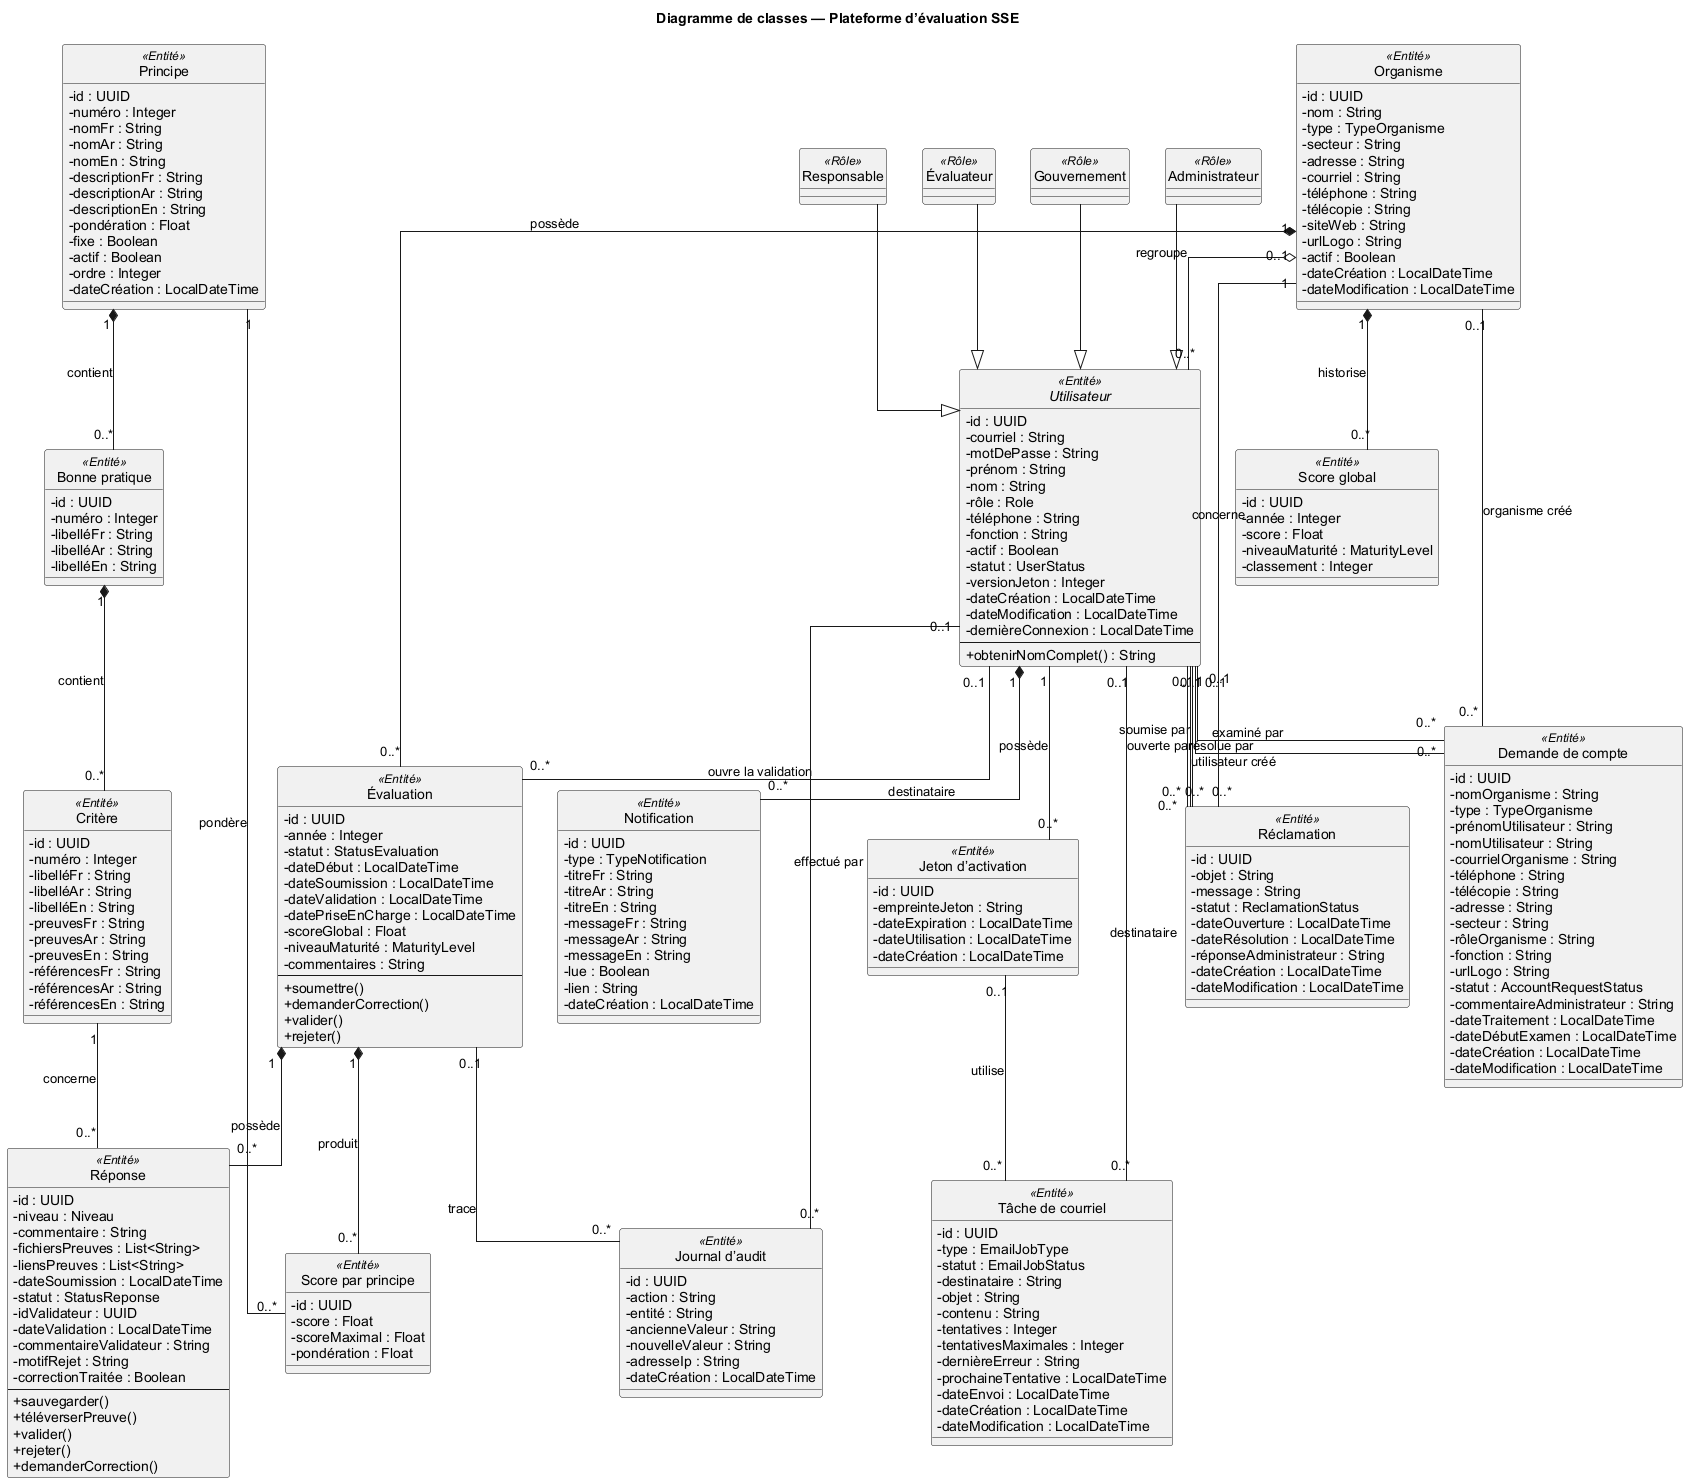

The diagram above was rendered by PlantUML. Its source (embedded in the PNG):
@startuml
title Diagramme de classes — Plateforme d’évaluation SSE

skinparam monochrome true
skinparam shadowing false
skinparam backgroundColor white
skinparam defaultFontName Arial
skinparam classAttributeIconSize 0
skinparam linetype ortho
hide circle

abstract class "Utilisateur" as Utilisateur <<Entité>> {
  - id : UUID
  - courriel : String
  - motDePasse : String
  - prénom : String
  - nom : String
  - rôle : Role
  - téléphone : String
  - fonction : String
  - actif : Boolean
  - statut : UserStatus
  - versionJeton : Integer
  - dateCréation : LocalDateTime
  - dateModification : LocalDateTime
  - dernièreConnexion : LocalDateTime
  --
  + obtenirNomComplet() : String
}

class "Administrateur" as Administrateur <<Rôle>>
class "Responsable" as Responsable <<Rôle>>
class "Évaluateur" as Evaluateur <<Rôle>>
class "Gouvernement" as Gouvernement <<Rôle>>

class "Organisme" as Organisme <<Entité>> {
  - id : UUID
  - nom : String
  - type : TypeOrganisme
  - secteur : String
  - adresse : String
  - courriel : String
  - téléphone : String
  - télécopie : String
  - siteWeb : String
  - urlLogo : String
  - actif : Boolean
  - dateCréation : LocalDateTime
  - dateModification : LocalDateTime
}

class "Principe" as Principe <<Entité>> {
  - id : UUID
  - numéro : Integer
  - nomFr : String
  - nomAr : String
  - nomEn : String
  - descriptionFr : String
  - descriptionAr : String
  - descriptionEn : String
  - pondération : Float
  - fixe : Boolean
  - actif : Boolean
  - ordre : Integer
  - dateCréation : LocalDateTime
}

class "Bonne pratique" as BonnePratique <<Entité>> {
  - id : UUID
  - numéro : Integer
  - libelléFr : String
  - libelléAr : String
  - libelléEn : String
}

class "Critère" as Critere <<Entité>> {
  - id : UUID
  - numéro : Integer
  - libelléFr : String
  - libelléAr : String
  - libelléEn : String
  - preuvesFr : String
  - preuvesAr : String
  - preuvesEn : String
  - référencesFr : String
  - référencesAr : String
  - référencesEn : String
}

class "Évaluation" as Evaluation <<Entité>> {
  - id : UUID
  - année : Integer
  - statut : StatusEvaluation
  - dateDébut : LocalDateTime
  - dateSoumission : LocalDateTime
  - dateValidation : LocalDateTime
  - datePriseEnCharge : LocalDateTime
  - scoreGlobal : Float
  - niveauMaturité : MaturityLevel
  - commentaires : String
  --
  + soumettre()
  + demanderCorrection()
  + valider()
  + rejeter()
}

class "Réponse" as Reponse <<Entité>> {
  - id : UUID
  - niveau : Niveau
  - commentaire : String
  - fichiersPreuves : List<String>
  - liensPreuves : List<String>
  - dateSoumission : LocalDateTime
  - statut : StatusReponse
  - idValidateur : UUID
  - dateValidation : LocalDateTime
  - commentaireValidateur : String
  - motifRejet : String
  - correctionTraitée : Boolean
  --
  + sauvegarder()
  + téléverserPreuve()
  + valider()
  + rejeter()
  + demanderCorrection()
}

class "Score par principe" as ScorePrincipe <<Entité>> {
  - id : UUID
  - score : Float
  - scoreMaximal : Float
  - pondération : Float
}

class "Score global" as GlobalScore <<Entité>> {
  - id : UUID
  - année : Integer
  - score : Float
  - niveauMaturité : MaturityLevel
  - classement : Integer
}

class "Demande de compte" as DemandeCompte <<Entité>> {
  - id : UUID
  - nomOrganisme : String
  - type : TypeOrganisme
  - prénomUtilisateur : String
  - nomUtilisateur : String
  - courrielOrganisme : String
  - téléphone : String
  - télécopie : String
  - adresse : String
  - secteur : String
  - rôleOrganisme : String
  - fonction : String
  - urlLogo : String
  - statut : AccountRequestStatus
  - commentaireAdministrateur : String
  - dateTraitement : LocalDateTime
  - dateDébutExamen : LocalDateTime
  - dateCréation : LocalDateTime
  - dateModification : LocalDateTime
}

class "Réclamation" as Reclamation <<Entité>> {
  - id : UUID
  - objet : String
  - message : String
  - statut : ReclamationStatus
  - dateOuverture : LocalDateTime
  - dateRésolution : LocalDateTime
  - réponseAdministrateur : String
  - dateCréation : LocalDateTime
  - dateModification : LocalDateTime
}

class "Notification" as Notification <<Entité>> {
  - id : UUID
  - type : TypeNotification
  - titreFr : String
  - titreAr : String
  - titreEn : String
  - messageFr : String
  - messageAr : String
  - messageEn : String
  - lue : Boolean
  - lien : String
  - dateCréation : LocalDateTime
}

class "Jeton d’activation" as ActivationToken <<Entité>> {
  - id : UUID
  - empreinteJeton : String
  - dateExpiration : LocalDateTime
  - dateUtilisation : LocalDateTime
  - dateCréation : LocalDateTime
}

class "Tâche de courriel" as EmailJob <<Entité>> {
  - id : UUID
  - type : EmailJobType
  - statut : EmailJobStatus
  - destinataire : String
  - objet : String
  - contenu : String
  - tentatives : Integer
  - tentativesMaximales : Integer
  - dernièreErreur : String
  - prochaineTentative : LocalDateTime
  - dateEnvoi : LocalDateTime
  - dateCréation : LocalDateTime
  - dateModification : LocalDateTime
}

class "Journal d’audit" as JournalAudit <<Entité>> {
  - id : UUID
  - action : String
  - entité : String
  - ancienneValeur : String
  - nouvelleValeur : String
  - adresseIp : String
  - dateCréation : LocalDateTime
}

' Généralisation conceptuelle des rôles.
Administrateur --|> Utilisateur
Responsable --|> Utilisateur
Evaluateur --|> Utilisateur
Gouvernement --|> Utilisateur

' Noyau métier.
Organisme "0..1" o-- "0..*" Utilisateur : regroupe
Organisme "1" *-- "0..*" Evaluation : possède
Organisme "1" *-- "0..*" GlobalScore : historise
Principe "1" *-- "0..*" BonnePratique : contient
BonnePratique "1" *-- "0..*" Critere : contient
Evaluation "1" *-- "0..*" Reponse : possède
Critere "1" -- "0..*" Reponse : concerne
Evaluation "1" *-- "0..*" ScorePrincipe : produit
Principe "1" -- "0..*" ScorePrincipe : pondère
Utilisateur "0..1" -- "0..*" Evaluation : ouvre la validation

' Gestion des comptes et fonctions de support.
Utilisateur "0..1" -- "0..*" DemandeCompte : examiné par
Utilisateur "0..1" -- "0..*" DemandeCompte : utilisateur créé
Organisme "0..1" -- "0..*" DemandeCompte : organisme créé

Organisme "1" -- "0..*" Reclamation : concerne
Utilisateur "1" -- "0..*" Reclamation : soumise par
Utilisateur "0..1" -- "0..*" Reclamation : ouverte par
Utilisateur "0..1" -- "0..*" Reclamation : résolue par

Utilisateur "1" *-- "0..*" Notification : destinataire
Utilisateur "1" -- "0..*" ActivationToken : possède
Utilisateur "0..1" -- "0..*" EmailJob : destinataire
ActivationToken "0..1" -- "0..*" EmailJob : utilise
Utilisateur "0..1" -- "0..*" JournalAudit : effectué par
Evaluation "0..1" -- "0..*" JournalAudit : trace

@enduml